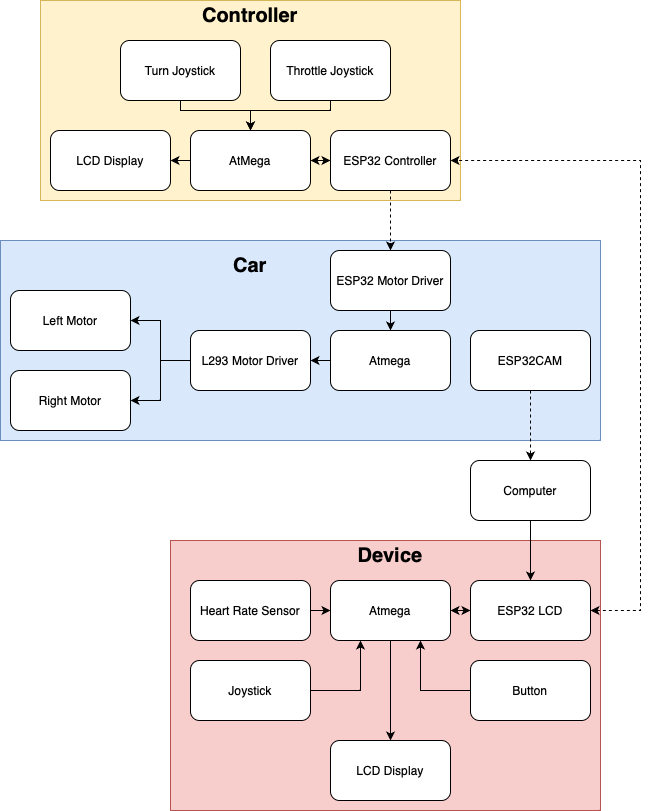

The diagram above was exported from draw.io. Its source (the exported page's mxGraphModel, read from the mxfile embedded in the PNG):
<mxGraphModel dx="1710" dy="1012" grid="1" gridSize="10" guides="1" tooltips="1" connect="1" arrows="1" fold="1" page="1" pageScale="1" pageWidth="850" pageHeight="1100" math="0" shadow="0">
  <root>
    <mxCell id="0" />
    <mxCell id="1" parent="0" />
    <mxCell id="z5zrrI1lrl4BkUq56SN--60" value="" style="rounded=0;whiteSpace=wrap;html=1;fillColor=#f8cecc;strokeColor=#b85450;" vertex="1" parent="1">
      <mxGeometry x="290" y="620" width="430" height="270" as="geometry" />
    </mxCell>
    <mxCell id="z5zrrI1lrl4BkUq56SN--37" value="" style="rounded=0;whiteSpace=wrap;html=1;fillColor=#dae8fc;strokeColor=#6c8ebf;" vertex="1" parent="1">
      <mxGeometry x="120" y="320" width="600" height="200" as="geometry" />
    </mxCell>
    <mxCell id="z5zrrI1lrl4BkUq56SN--35" value="" style="rounded=0;whiteSpace=wrap;html=1;fillColor=#fff2cc;strokeColor=#d6b656;" vertex="1" parent="1">
      <mxGeometry x="160" y="80" width="420" height="200" as="geometry" />
    </mxCell>
    <mxCell id="z5zrrI1lrl4BkUq56SN--28" style="edgeStyle=orthogonalEdgeStyle;rounded=0;orthogonalLoop=1;jettySize=auto;html=1;exitX=0.5;exitY=1;exitDx=0;exitDy=0;entryX=0.5;entryY=0;entryDx=0;entryDy=0;" edge="1" parent="1" source="z5zrrI1lrl4BkUq56SN--1" target="z5zrrI1lrl4BkUq56SN--4">
      <mxGeometry relative="1" as="geometry">
        <Array as="points">
          <mxPoint x="450" y="190" />
          <mxPoint x="370" y="190" />
        </Array>
      </mxGeometry>
    </mxCell>
    <mxCell id="z5zrrI1lrl4BkUq56SN--1" value="Throttle Joystick" style="rounded=1;whiteSpace=wrap;html=1;" vertex="1" parent="1">
      <mxGeometry x="390" y="120" width="120" height="60" as="geometry" />
    </mxCell>
    <mxCell id="z5zrrI1lrl4BkUq56SN--9" style="edgeStyle=orthogonalEdgeStyle;rounded=0;orthogonalLoop=1;jettySize=auto;html=1;entryX=0.5;entryY=0;entryDx=0;entryDy=0;dashed=1;" edge="1" parent="1" source="z5zrrI1lrl4BkUq56SN--2" target="z5zrrI1lrl4BkUq56SN--3">
      <mxGeometry relative="1" as="geometry" />
    </mxCell>
    <mxCell id="z5zrrI1lrl4BkUq56SN--2" value="ESP32 Controller" style="rounded=1;whiteSpace=wrap;html=1;" vertex="1" parent="1">
      <mxGeometry x="450" y="210" width="120" height="60" as="geometry" />
    </mxCell>
    <mxCell id="z5zrrI1lrl4BkUq56SN--56" style="edgeStyle=orthogonalEdgeStyle;rounded=0;orthogonalLoop=1;jettySize=auto;html=1;exitX=0.5;exitY=1;exitDx=0;exitDy=0;entryX=0.5;entryY=0;entryDx=0;entryDy=0;" edge="1" parent="1" source="z5zrrI1lrl4BkUq56SN--3" target="z5zrrI1lrl4BkUq56SN--7">
      <mxGeometry relative="1" as="geometry" />
    </mxCell>
    <mxCell id="z5zrrI1lrl4BkUq56SN--3" value="ESP32 Motor Driver" style="rounded=1;whiteSpace=wrap;html=1;" vertex="1" parent="1">
      <mxGeometry x="450" y="330" width="120" height="60" as="geometry" />
    </mxCell>
    <mxCell id="z5zrrI1lrl4BkUq56SN--11" style="edgeStyle=orthogonalEdgeStyle;rounded=0;orthogonalLoop=1;jettySize=auto;html=1;exitX=0;exitY=0.5;exitDx=0;exitDy=0;entryX=1;entryY=0.5;entryDx=0;entryDy=0;" edge="1" parent="1" source="z5zrrI1lrl4BkUq56SN--7" target="z5zrrI1lrl4BkUq56SN--8">
      <mxGeometry relative="1" as="geometry" />
    </mxCell>
    <mxCell id="z5zrrI1lrl4BkUq56SN--7" value="Atmega" style="rounded=1;whiteSpace=wrap;html=1;" vertex="1" parent="1">
      <mxGeometry x="450" y="410" width="120" height="60" as="geometry" />
    </mxCell>
    <mxCell id="z5zrrI1lrl4BkUq56SN--12" style="edgeStyle=orthogonalEdgeStyle;rounded=0;orthogonalLoop=1;jettySize=auto;html=1;exitX=0;exitY=0.5;exitDx=0;exitDy=0;entryX=1;entryY=0.5;entryDx=0;entryDy=0;" edge="1" parent="1" source="z5zrrI1lrl4BkUq56SN--8" target="z5zrrI1lrl4BkUq56SN--13">
      <mxGeometry relative="1" as="geometry">
        <mxPoint x="270" y="360" as="targetPoint" />
        <Array as="points">
          <mxPoint x="280" y="440" />
          <mxPoint x="280" y="400" />
        </Array>
      </mxGeometry>
    </mxCell>
    <mxCell id="z5zrrI1lrl4BkUq56SN--15" style="edgeStyle=orthogonalEdgeStyle;rounded=0;orthogonalLoop=1;jettySize=auto;html=1;entryX=1;entryY=0.5;entryDx=0;entryDy=0;" edge="1" parent="1" source="z5zrrI1lrl4BkUq56SN--8" target="z5zrrI1lrl4BkUq56SN--14">
      <mxGeometry relative="1" as="geometry">
        <mxPoint x="280" y="450" as="targetPoint" />
      </mxGeometry>
    </mxCell>
    <mxCell id="z5zrrI1lrl4BkUq56SN--8" value="L293 Motor Driver" style="rounded=1;whiteSpace=wrap;html=1;" vertex="1" parent="1">
      <mxGeometry x="310" y="410" width="120" height="60" as="geometry" />
    </mxCell>
    <mxCell id="z5zrrI1lrl4BkUq56SN--13" value="Left Motor" style="rounded=1;whiteSpace=wrap;html=1;" vertex="1" parent="1">
      <mxGeometry x="130" y="370" width="120" height="60" as="geometry" />
    </mxCell>
    <mxCell id="z5zrrI1lrl4BkUq56SN--14" value="Right Motor" style="rounded=1;whiteSpace=wrap;html=1;" vertex="1" parent="1">
      <mxGeometry x="130" y="450" width="120" height="60" as="geometry" />
    </mxCell>
    <mxCell id="z5zrrI1lrl4BkUq56SN--20" value="Turn Joystick" style="rounded=1;whiteSpace=wrap;html=1;" vertex="1" parent="1">
      <mxGeometry x="240" y="120" width="120" height="60" as="geometry" />
    </mxCell>
    <mxCell id="z5zrrI1lrl4BkUq56SN--22" value="LCD Display" style="rounded=1;whiteSpace=wrap;html=1;" vertex="1" parent="1">
      <mxGeometry x="170" y="210" width="120" height="60" as="geometry" />
    </mxCell>
    <mxCell id="z5zrrI1lrl4BkUq56SN--29" style="edgeStyle=orthogonalEdgeStyle;rounded=0;orthogonalLoop=1;jettySize=auto;html=1;exitX=0;exitY=0.5;exitDx=0;exitDy=0;entryX=1;entryY=0.5;entryDx=0;entryDy=0;" edge="1" parent="1" source="z5zrrI1lrl4BkUq56SN--4" target="z5zrrI1lrl4BkUq56SN--22">
      <mxGeometry relative="1" as="geometry" />
    </mxCell>
    <mxCell id="z5zrrI1lrl4BkUq56SN--4" value="AtMega" style="rounded=1;whiteSpace=wrap;html=1;" vertex="1" parent="1">
      <mxGeometry x="310" y="210" width="120" height="60" as="geometry" />
    </mxCell>
    <mxCell id="z5zrrI1lrl4BkUq56SN--27" style="edgeStyle=orthogonalEdgeStyle;rounded=0;orthogonalLoop=1;jettySize=auto;html=1;exitX=0.5;exitY=1;exitDx=0;exitDy=0;entryX=0.5;entryY=0;entryDx=0;entryDy=0;" edge="1" parent="1" source="z5zrrI1lrl4BkUq56SN--20" target="z5zrrI1lrl4BkUq56SN--4">
      <mxGeometry relative="1" as="geometry">
        <Array as="points">
          <mxPoint x="300" y="190" />
          <mxPoint x="370" y="190" />
        </Array>
      </mxGeometry>
    </mxCell>
    <mxCell id="z5zrrI1lrl4BkUq56SN--73" style="edgeStyle=orthogonalEdgeStyle;rounded=0;orthogonalLoop=1;jettySize=auto;html=1;exitX=0.5;exitY=1;exitDx=0;exitDy=0;entryX=0.5;entryY=0;entryDx=0;entryDy=0;" edge="1" parent="1" source="z5zrrI1lrl4BkUq56SN--30" target="z5zrrI1lrl4BkUq56SN--44">
      <mxGeometry relative="1" as="geometry" />
    </mxCell>
    <mxCell id="z5zrrI1lrl4BkUq56SN--30" value="Computer" style="rounded=1;whiteSpace=wrap;html=1;" vertex="1" parent="1">
      <mxGeometry x="590" y="540" width="120" height="60" as="geometry" />
    </mxCell>
    <mxCell id="z5zrrI1lrl4BkUq56SN--36" value="&lt;font size=&quot;1&quot;&gt;&lt;b style=&quot;font-size: 20px;&quot;&gt;Controller&lt;/b&gt;&lt;/font&gt;" style="text;html=1;align=center;verticalAlign=middle;whiteSpace=wrap;rounded=0;" vertex="1" parent="1">
      <mxGeometry x="340" y="80" width="60" height="30" as="geometry" />
    </mxCell>
    <mxCell id="z5zrrI1lrl4BkUq56SN--38" value="&lt;font style=&quot;font-size: 20px;&quot;&gt;&lt;b&gt;Car&lt;/b&gt;&lt;/font&gt;" style="text;html=1;align=center;verticalAlign=middle;whiteSpace=wrap;rounded=0;" vertex="1" parent="1">
      <mxGeometry x="340" y="330" width="60" height="30" as="geometry" />
    </mxCell>
    <mxCell id="z5zrrI1lrl4BkUq56SN--72" style="edgeStyle=orthogonalEdgeStyle;rounded=0;orthogonalLoop=1;jettySize=auto;html=1;exitX=0.5;exitY=1;exitDx=0;exitDy=0;entryX=0.5;entryY=0;entryDx=0;entryDy=0;dashed=1;" edge="1" parent="1" source="z5zrrI1lrl4BkUq56SN--39" target="z5zrrI1lrl4BkUq56SN--30">
      <mxGeometry relative="1" as="geometry" />
    </mxCell>
    <mxCell id="z5zrrI1lrl4BkUq56SN--39" value="ESP32CAM" style="rounded=1;whiteSpace=wrap;html=1;" vertex="1" parent="1">
      <mxGeometry x="590" y="410" width="120" height="60" as="geometry" />
    </mxCell>
    <mxCell id="z5zrrI1lrl4BkUq56SN--51" style="edgeStyle=orthogonalEdgeStyle;rounded=0;orthogonalLoop=1;jettySize=auto;html=1;exitX=0.5;exitY=1;exitDx=0;exitDy=0;entryX=0.5;entryY=0;entryDx=0;entryDy=0;" edge="1" parent="1" source="z5zrrI1lrl4BkUq56SN--43" target="z5zrrI1lrl4BkUq56SN--50">
      <mxGeometry relative="1" as="geometry" />
    </mxCell>
    <mxCell id="z5zrrI1lrl4BkUq56SN--43" value="Atmega" style="rounded=1;whiteSpace=wrap;html=1;" vertex="1" parent="1">
      <mxGeometry x="450" y="660" width="120" height="60" as="geometry" />
    </mxCell>
    <mxCell id="z5zrrI1lrl4BkUq56SN--44" value="ESP32 LCD" style="rounded=1;whiteSpace=wrap;html=1;" vertex="1" parent="1">
      <mxGeometry x="590" y="660" width="120" height="60" as="geometry" />
    </mxCell>
    <mxCell id="z5zrrI1lrl4BkUq56SN--47" style="edgeStyle=orthogonalEdgeStyle;rounded=0;orthogonalLoop=1;jettySize=auto;html=1;exitX=1;exitY=0.5;exitDx=0;exitDy=0;entryX=0;entryY=0.5;entryDx=0;entryDy=0;" edge="1" parent="1" source="z5zrrI1lrl4BkUq56SN--46" target="z5zrrI1lrl4BkUq56SN--43">
      <mxGeometry relative="1" as="geometry" />
    </mxCell>
    <mxCell id="z5zrrI1lrl4BkUq56SN--46" value="Heart Rate Sensor" style="rounded=1;whiteSpace=wrap;html=1;" vertex="1" parent="1">
      <mxGeometry x="310" y="660" width="120" height="60" as="geometry" />
    </mxCell>
    <mxCell id="z5zrrI1lrl4BkUq56SN--50" value="LCD Display" style="rounded=1;whiteSpace=wrap;html=1;" vertex="1" parent="1">
      <mxGeometry x="450" y="820" width="120" height="60" as="geometry" />
    </mxCell>
    <mxCell id="z5zrrI1lrl4BkUq56SN--54" value="" style="endArrow=classic;startArrow=classic;html=1;rounded=0;entryX=1;entryY=0.5;entryDx=0;entryDy=0;dashed=1;exitX=1;exitY=0.5;exitDx=0;exitDy=0;" edge="1" parent="1" source="z5zrrI1lrl4BkUq56SN--44" target="z5zrrI1lrl4BkUq56SN--2">
      <mxGeometry width="50" height="50" relative="1" as="geometry">
        <mxPoint x="730" y="640" as="sourcePoint" />
        <mxPoint x="710" y="215" as="targetPoint" />
        <Array as="points">
          <mxPoint x="760" y="690" />
          <mxPoint x="760" y="240" />
          <mxPoint x="600" y="240" />
        </Array>
      </mxGeometry>
    </mxCell>
    <mxCell id="z5zrrI1lrl4BkUq56SN--59" value="" style="endArrow=classic;startArrow=classic;html=1;rounded=0;entryX=0;entryY=0.5;entryDx=0;entryDy=0;exitX=1;exitY=0.5;exitDx=0;exitDy=0;" edge="1" parent="1" source="z5zrrI1lrl4BkUq56SN--4" target="z5zrrI1lrl4BkUq56SN--2">
      <mxGeometry width="50" height="50" relative="1" as="geometry">
        <mxPoint x="410" y="265" as="sourcePoint" />
        <mxPoint x="460" y="215" as="targetPoint" />
      </mxGeometry>
    </mxCell>
    <mxCell id="z5zrrI1lrl4BkUq56SN--61" value="&lt;font style=&quot;font-size: 20px;&quot;&gt;&lt;b&gt;Device&lt;/b&gt;&lt;/font&gt;" style="text;html=1;align=center;verticalAlign=middle;whiteSpace=wrap;rounded=0;" vertex="1" parent="1">
      <mxGeometry x="480" y="620" width="60" height="30" as="geometry" />
    </mxCell>
    <mxCell id="z5zrrI1lrl4BkUq56SN--67" style="edgeStyle=orthogonalEdgeStyle;rounded=0;orthogonalLoop=1;jettySize=auto;html=1;exitX=1;exitY=0.5;exitDx=0;exitDy=0;entryX=0.25;entryY=1;entryDx=0;entryDy=0;" edge="1" parent="1" source="z5zrrI1lrl4BkUq56SN--63" target="z5zrrI1lrl4BkUq56SN--43">
      <mxGeometry relative="1" as="geometry" />
    </mxCell>
    <mxCell id="z5zrrI1lrl4BkUq56SN--63" value="Joystick" style="rounded=1;whiteSpace=wrap;html=1;" vertex="1" parent="1">
      <mxGeometry x="310" y="740" width="120" height="60" as="geometry" />
    </mxCell>
    <mxCell id="z5zrrI1lrl4BkUq56SN--68" style="edgeStyle=orthogonalEdgeStyle;rounded=0;orthogonalLoop=1;jettySize=auto;html=1;exitX=0;exitY=0.5;exitDx=0;exitDy=0;entryX=0.75;entryY=1;entryDx=0;entryDy=0;" edge="1" parent="1" source="z5zrrI1lrl4BkUq56SN--65" target="z5zrrI1lrl4BkUq56SN--43">
      <mxGeometry relative="1" as="geometry" />
    </mxCell>
    <mxCell id="z5zrrI1lrl4BkUq56SN--65" value="Button" style="rounded=1;whiteSpace=wrap;html=1;" vertex="1" parent="1">
      <mxGeometry x="590" y="740" width="120" height="60" as="geometry" />
    </mxCell>
    <mxCell id="z5zrrI1lrl4BkUq56SN--74" value="" style="endArrow=classic;startArrow=classic;html=1;rounded=0;entryX=0;entryY=0.5;entryDx=0;entryDy=0;exitX=1;exitY=0.5;exitDx=0;exitDy=0;" edge="1" parent="1" source="z5zrrI1lrl4BkUq56SN--43" target="z5zrrI1lrl4BkUq56SN--44">
      <mxGeometry width="50" height="50" relative="1" as="geometry">
        <mxPoint x="550" y="715" as="sourcePoint" />
        <mxPoint x="600" y="665" as="targetPoint" />
      </mxGeometry>
    </mxCell>
  </root>
</mxGraphModel>